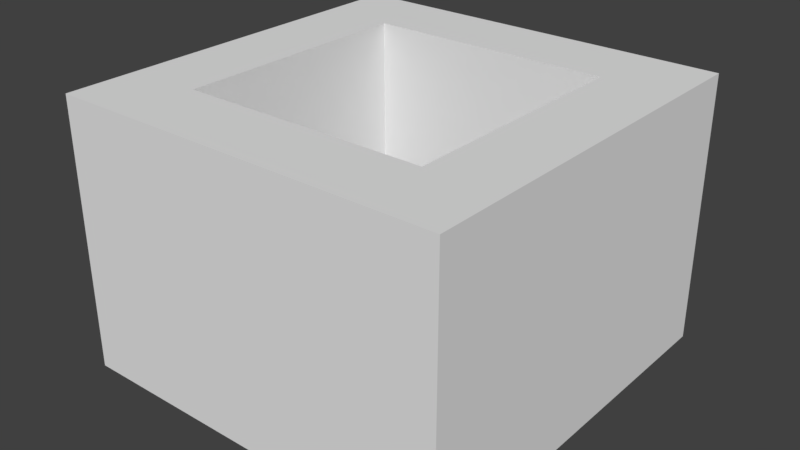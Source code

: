 # Source: Socket.blend  (saved by Blender 2.78.0; exported with 4.5.12 LTS)
import bpy
from mathutils import Matrix  # noqa: F401  (used for matrix-valued properties, if any)

bpy.ops.wm.read_factory_settings(use_empty=True)
scene = bpy.context.scene
scene.name = 'Scene'

# ---- collections
col_collection_9 = bpy.data.collections.new('Collection 9'); scene.collection.children.link(col_collection_9)

# ---- materials (node trees are filled in below, after node groups)
mat_default = bpy.data.materials.new('Default')
mat_default.alpha_threshold = 0.0
mat_default.use_transparent_shadow = False
mat_default.roughness = 0.5

# ---- material node trees

# ---- world
world_world = bpy.data.worlds.new('World'); scene.world = world_world
world_world.color = (0.05088, 0.05088, 0.05088)
world_world.use_sun_shadow = False
world_world.sun_shadow_jitter_overblur = 0.0
world_world.cycles.sampling_method = 'MANUAL'

# ---- meshes
me_socket = bpy.data.meshes.new('Socket')
me_socket.from_pydata([(-0.8, 0.1, 0.8), (-0.8, -1.0, 0.8), (-0.8, 0.1, -0.8), (-0.8, -1.0, -0.8), (0.8, 0.1, 0.8), (0.8, -1.0, 0.8), (0.8, 0.1, -0.8), (0.8, -1.0, -0.8), (-0.5, 0.1, 0.5), (-0.5, 0.1, -0.5), (0.5, 0.1, 0.5), (0.5, 0.1, -0.5), (-0.5, -1.0, 0.5), (-0.5, -1.0, -0.5), (0.5, -1.0, 0.5), (0.5, -1.0, -0.5)], [], [(1, 0, 2, 3), (7, 6, 4, 5), (6, 2, 9, 11), (5, 4, 0, 1), (3, 2, 6, 7), (10, 11, 15, 14), (2, 0, 8, 9), (4, 6, 11, 10), (0, 4, 10, 8), (8, 10, 14, 12), (11, 9, 13, 15), (9, 8, 12, 13)])
_uv = me_socket.uv_layers.new(name='UVMap')
_uv.uv.foreach_set('vector', [0.0, 0.0, 0.0, 0.0, 0.0, 0.0, 0.0, 0.0, 0.0, 0.0, 0.0, 0.0, 0.0, 0.0, 0.0, 0.0, 0.0, 0.0, 0.0, 0.0, 0.0, 0.0, 0.0, 0.0, 0.0, 0.0, 0.0, 0.0, 0.0, 0.0, 0.0, 0.0, 0.0, 0.0, 0.0, 0.0, 0.0, 0.0, 0.0, 0.0, 0.0, 0.0, 0.0, 0.0, 0.0, 0.0, 0.0, 0.0, 0.0, 0.0, 0.0, 0.0, 0.0, 0.0, 0.0, 0.0, 0.0, 0.0, 0.0, 0.0, 0.0, 0.0, 0.0, 0.0, 0.0, 0.0, 0.0, 0.0, 0.0, 0.0, 0.0, 0.0, 0.0, 0.0, 0.0, 0.0, 0.0, 0.0, 0.0, 0.0, 0.0, 0.0, 0.0, 0.0, 0.0, 0.0, 0.0, 0.0, 0.0, 0.0, 0.0, 0.0, 0.0, 0.0, 0.0, 0.0])
me_socket.materials.append(mat_default)
me_socket.use_remesh_preserve_volume = False
me_socket.use_remesh_preserve_attributes = False
me_socket.use_mirror_vertex_groups = False
me_socket.update()

# ---- objects
ob_socket = bpy.data.objects.new('Socket', me_socket)

# ---- transforms, parenting, visibility, modifiers, constraints
ob_socket.location = (0.0, 1.423e-05, 4.768e-07)
ob_socket.rotation_euler = (1.571, -0.0, -3.142)
ob_socket.lineart.crease_threshold = 0.0

# ---- collection membership
col_collection_9.objects.link(ob_socket)

# ---- scene / render settings (as saved in the file)
scene.frame_start = 1; scene.frame_end = 250; scene.frame_set(0)
scene.render.engine = 'BLENDER_EEVEE_NEXT'
scene.render.resolution_percentage = 50
scene.render.dither_intensity = 0.0
scene.cycles.use_denoising = False
scene.cycles.samples = 128
scene.cycles.sampling_pattern = 'TABULATED_SOBOL'
scene.cycles.light_sampling_threshold = 0.0
scene.cycles.use_adaptive_sampling = False
scene.cycles.use_light_tree = False
scene.cycles.blur_glossy = 0.0
scene.cycles.sample_clamp_indirect = 0.0
scene.view_settings.view_transform = 'Standard'
bpy.context.view_layer.update()

# ---- added for rendering (the .blend has no active camera and no usable light): camera, sun
cam_auto = bpy.data.cameras.new('AutoCamera')
cam_auto.lens = 50.0
cam_auto.sensor_width = 36.0
cam_auto.clip_end = 1000.0
ob_auto_camera = bpy.data.objects.new('AutoCamera', cam_auto)
scene.collection.objects.link(ob_auto_camera)
ob_auto_camera.location = (2.32786, -2.79342, 1.41228)
ob_auto_camera.rotation_euler = (1.09748, -7.21219e-08, 0.694738)
scene.camera = ob_auto_camera
light_auto_sun = bpy.data.lights.new('AutoSun', 'SUN')
light_auto_sun.energy = 3.0
light_auto_sun.angle = 0.0523599
ob_auto_sun = bpy.data.objects.new('AutoSun', light_auto_sun)
scene.collection.objects.link(ob_auto_sun)
ob_auto_sun.rotation_euler = (0.872665, 0.174533, 0.523599)
bpy.context.view_layer.update()
